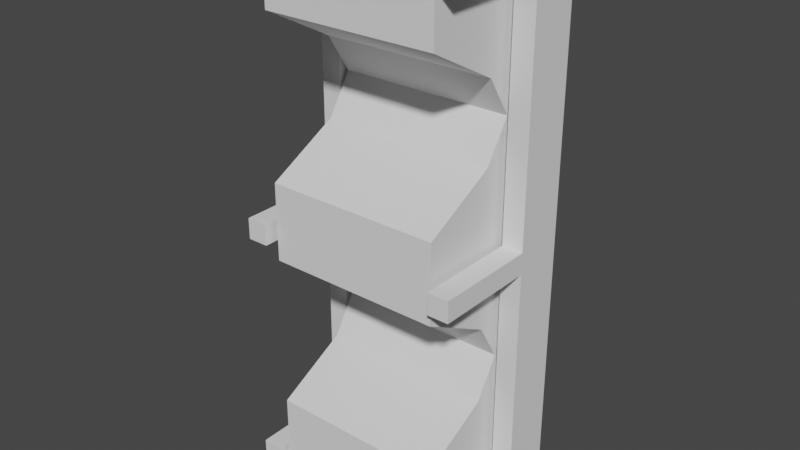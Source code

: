 # Source: Convey.blend  (saved by Blender 2.82.7; exported with 4.5.12 LTS)
import bpy
from mathutils import Matrix  # noqa: F401  (used for matrix-valued properties, if any)

bpy.ops.wm.read_factory_settings(use_empty=True)
scene = bpy.context.scene
scene.name = 'Scene'

# ---- collections
col_collection = bpy.data.collections.new('Collection'); scene.collection.children.link(col_collection)

# ---- world
world_world = bpy.data.worlds.new('World'); scene.world = world_world
world_world.use_nodes = True; world_world.node_tree.nodes.clear()
_N = world_world.node_tree.nodes; _L = world_world.node_tree.links
n0 = _N.new('ShaderNodeOutputWorld'); n0.name = 'World Output'; n0.location = (300, 300)
n1 = _N.new('ShaderNodeBackground'); n1.name = 'Background'; n1.location = (10, 300)
n1.inputs[0].default_value = (0.05088, 0.05088, 0.05088, 1.0)
_L.new(n1.outputs[0], n0.inputs[0])
n0.is_active_output = True
world_world.color = (0.05088, 0.05088, 0.05088)
world_world.use_sun_shadow = False
world_world.sun_shadow_jitter_overblur = 0.0

# ---- meshes
me_cube = bpy.data.meshes.new('Cube')
me_cube.from_pydata([(-0.2042, 1.0, -0.5791), (-0.2042, -1.0, -0.5791), (-0.2042, 1.0, -0.1708), (-0.2042, -1.0, -0.1708), (0.2042, 1.0, -0.5791), (0.2042, -1.0, -0.5791), (0.2042, 1.0, -0.1708), (0.2042, -1.0, -0.1708), (-0.2042, 1.99, -0.5791), (-0.2042, 1.99, -0.1708), (0.2042, 1.99, -0.5791), (0.2042, 1.99, -0.1708), (-0.2042, 1.0, 4.724), (0.2042, 1.0, 4.724), (-0.2042, 1.99, 4.724), (0.2042, 1.99, 4.724), (-0.2042, 1.0, 5.074), (0.2042, 1.0, 5.074), (-0.2042, 1.99, 5.074), (0.2042, 1.99, 5.074), (-0.2042, 1.0, 4.724), (0.2042, 1.0, 4.724), (-0.2042, 1.0, 5.074), (0.2042, 1.0, 5.074), (-0.2042, -1.002, 4.724), (0.2042, -1.002, 4.724), (-0.2042, -1.002, 5.074), (0.2042, -1.002, 5.074), (-0.2042, 1.0, -5.042), (0.2042, 1.0, -5.042), (-0.2042, 1.99, -5.042), (0.2042, 1.99, -5.042), (-0.2042, 1.0, -5.434), (0.2042, 1.0, -5.434), (-0.2042, 1.99, -5.434), (0.2042, 1.99, -5.434), (-0.2042, -0.9547, -5.042), (0.2042, -0.9547, -5.042), (-0.2042, -0.9547, -5.434), (0.2042, -0.9547, -5.434)], [], [(0, 1, 3, 2), (2, 3, 7, 6), (6, 7, 5, 4), (4, 5, 1, 0), (6, 4, 10, 11), (7, 3, 1, 5), (9, 11, 10, 8), (10, 4, 29, 31), (9, 2, 12, 14), (0, 2, 9, 8), (12, 13, 21, 20), (6, 11, 15, 13), (2, 6, 13, 12), (11, 9, 14, 15), (16, 17, 19, 18), (14, 12, 16, 18), (15, 14, 18, 19), (13, 15, 19, 17), (21, 23, 27, 25), (13, 17, 23, 21), (17, 16, 22, 23), (16, 12, 20, 22), (24, 25, 27, 26), (20, 21, 25, 24), (22, 20, 24, 26), (23, 22, 26, 27), (31, 29, 33, 35), (4, 0, 28, 29), (8, 10, 31, 30), (0, 8, 30, 28), (33, 32, 34, 35), (32, 33, 39, 38), (28, 30, 34, 32), (30, 31, 35, 34), (37, 36, 38, 39), (29, 28, 36, 37), (28, 32, 38, 36), (33, 29, 37, 39)])
_uv = me_cube.uv_layers.new(name='UVMap')
_uv.uv.foreach_set('vector', [0.375, 0.0, 0.625, 0.0, 0.625, 0.25, 0.375, 0.25, 0.375, 0.25, 0.625, 0.25, 0.625, 0.5, 0.375, 0.5, 0.375, 0.5, 0.625, 0.5, 0.625, 0.75, 0.375, 0.75, 0.375, 0.75, 0.625, 0.75, 0.625, 1.0, 0.375, 1.0, 0.375, 0.5, 0.375, 0.75, 0.375, 0.75, 0.375, 0.5, 0.625, 0.5, 0.875, 0.5, 0.875, 0.75, 0.625, 0.75, 0.125, 0.5, 0.375, 0.5, 0.375, 0.75, 0.125, 0.75, 0.375, 0.75, 0.375, 0.75, 0.375, 0.75, 0.375, 0.75, 0.375, 0.25, 0.375, 0.25, 0.375, 0.25, 0.375, 0.25, 0.375, 0.0, 0.375, 0.25, 0.375, 0.25, 0.375, 0.0, 0.375, 0.25, 0.375, 0.5, 0.375, 0.5, 0.375, 0.25, 0.375, 0.5, 0.375, 0.5, 0.375, 0.5, 0.375, 0.5, 0.375, 0.25, 0.375, 0.5, 0.375, 0.5, 0.375, 0.25, 0.375, 0.5, 0.125, 0.5, 0.125, 0.5, 0.375, 0.5, 0.375, 0.25, 0.375, 0.5, 0.375, 0.5, 0.375, 0.25, 0.375, 0.25, 0.375, 0.25, 0.375, 0.25, 0.375, 0.25, 0.375, 0.5, 0.125, 0.5, 0.125, 0.5, 0.375, 0.5, 0.375, 0.5, 0.375, 0.5, 0.375, 0.5, 0.375, 0.5, 0.375, 0.5, 0.375, 0.5, 0.375, 0.5, 0.375, 0.5, 0.375, 0.5, 0.375, 0.5, 0.375, 0.5, 0.375, 0.5, 0.375, 0.5, 0.375, 0.25, 0.375, 0.25, 0.375, 0.5, 0.375, 0.25, 0.375, 0.25, 0.375, 0.25, 0.375, 0.25, 0.375, 0.25, 0.375, 0.5, 0.375, 0.5, 0.375, 0.25, 0.375, 0.25, 0.375, 0.5, 0.375, 0.5, 0.375, 0.25, 0.375, 0.25, 0.375, 0.25, 0.375, 0.25, 0.375, 0.25, 0.375, 0.5, 0.375, 0.25, 0.375, 0.25, 0.375, 0.5, 0.375, 0.75, 0.375, 0.75, 0.375, 0.75, 0.375, 0.75, 0.375, 0.75, 0.375, 1.0, 0.375, 1.0, 0.375, 0.75, 0.125, 0.75, 0.375, 0.75, 0.375, 0.75, 0.125, 0.75, 0.375, 0.0, 0.375, 0.0, 0.375, 0.0, 0.375, 0.0, 0.375, 0.75, 0.375, 1.0, 0.375, 1.0, 0.375, 0.75, 0.375, 1.0, 0.375, 0.75, 0.375, 0.75, 0.375, 1.0, 0.375, 0.0, 0.375, 0.0, 0.375, 0.0, 0.375, 0.0, 0.125, 0.75, 0.375, 0.75, 0.375, 0.75, 0.125, 0.75, 0.375, 0.75, 0.375, 1.0, 0.375, 1.0, 0.375, 0.75, 0.375, 0.75, 0.375, 1.0, 0.375, 1.0, 0.375, 0.75, 0.375, 0.0, 0.375, 0.0, 0.375, 0.0, 0.375, 0.0, 0.375, 0.75, 0.375, 0.75, 0.375, 0.75, 0.375, 0.75])
me_cube.use_remesh_fix_poles = True
me_cube.use_remesh_preserve_attributes = False
me_cube.use_mirror_vertex_groups = False
me_cube.update()
me_cube_003 = bpy.data.meshes.new('Cube.003')
me_cube_003.from_pydata([(-1.908, -2.73, -1.0), (-1.908, -2.73, 1.0), (-1.908, 7.833, -1.0), (-1.908, 7.833, 1.0), (1.491, -2.73, -1.0), (1.491, -2.73, 1.0), (1.491, 7.833, -1.0), (1.491, 7.833, 1.0), (-1.908, 6.324, -1.0), (-1.908, 4.815, 0.8801), (-1.908, 3.306, -1.0), (-1.908, 1.797, -1.0), (-1.908, 0.2877, 0.9149), (-1.908, -1.221, -1.0), (-1.908, -1.221, 1.0), (-1.908, 0.2877, 1.0), (-1.908, 1.797, 1.0), (-1.908, 3.306, 1.0), (-1.908, 4.815, 1.0), (-1.908, 6.324, 1.0), (1.491, -1.221, -1.0), (1.491, 0.2877, 0.9149), (1.491, 1.797, -1.0), (1.491, 3.306, -1.0), (1.491, 4.815, 0.8801), (1.491, 6.324, -1.0), (1.491, 6.324, 1.0), (1.491, 4.815, 1.0), (1.491, 3.306, 1.0), (1.491, 1.797, 1.0), (1.491, 0.2877, 1.0), (1.491, -1.221, 1.0), (-1.908, -0.4668, 0.4264), (-1.908, -0.4668, 1.0), (1.491, -0.4668, 0.4264), (1.491, -0.4668, 1.0), (-1.908, 1.039, 0.4302), (-1.908, 1.039, 1.0), (1.491, 1.039, 0.4302), (1.491, 1.039, 1.0), (-1.908, 4.06, 0.4243), (-1.908, 4.06, 1.0), (1.491, 4.06, 0.4243), (1.491, 4.06, 1.0), (-1.908, 5.569, 0.4243), (-1.908, 5.569, 1.0), (1.491, 5.569, 0.4243), (1.491, 5.569, 1.0)], [], [(8, 19, 3, 2), (2, 3, 7, 6), (20, 31, 5, 4), (4, 5, 1, 0), (13, 20, 4, 0), (31, 14, 1, 5), (7, 3, 19, 26), (47, 45, 18, 27), (43, 41, 17, 28), (28, 17, 16, 29), (39, 37, 15, 30), (35, 33, 14, 31), (2, 6, 25, 8), (44, 46, 24, 9), (40, 42, 23, 10), (10, 23, 22, 11), (36, 38, 21, 12), (32, 34, 20, 13), (6, 7, 26, 25), (46, 47, 27, 24), (42, 43, 28, 23), (23, 28, 29, 22), (38, 39, 30, 21), (34, 35, 31, 20), (0, 1, 14, 13), (32, 33, 15, 12), (36, 37, 16, 11), (11, 16, 17, 10), (40, 41, 18, 9), (44, 45, 19, 8), (13, 14, 33, 32), (21, 30, 35, 34), (12, 21, 34, 32), (30, 15, 33, 35), (12, 15, 37, 36), (22, 29, 39, 38), (11, 22, 38, 36), (29, 16, 37, 39), (10, 17, 41, 40), (24, 27, 43, 42), (9, 24, 42, 40), (27, 18, 41, 43), (9, 18, 45, 44), (25, 26, 47, 46), (8, 25, 46, 44), (26, 19, 45, 47)])
_uv = me_cube_003.uv_layers.new(name='UVMap')
_uv.uv.foreach_set('vector', [0.375, 0.2143, 0.625, 0.2143, 0.625, 0.25, 0.375, 0.25, 0.375, 0.25, 0.625, 0.25, 0.625, 0.5, 0.375, 0.5, 0.375, 0.7143, 0.625, 0.7143, 0.625, 0.75, 0.375, 0.75, 0.375, 0.75, 0.625, 0.75, 0.625, 1.0, 0.375, 1.0, 0.125, 0.7143, 0.375, 0.7143, 0.375, 0.75, 0.125, 0.75, 0.625, 0.7143, 0.875, 0.7143, 0.875, 0.75, 0.625, 0.75, 0.625, 0.5, 0.875, 0.5, 0.875, 0.5357, 0.625, 0.5357, 0.625, 0.5536, 0.875, 0.5536, 0.875, 0.5714, 0.625, 0.5714, 0.625, 0.5893, 0.875, 0.5893, 0.875, 0.6071, 0.625, 0.6071, 0.625, 0.6071, 0.875, 0.6071, 0.875, 0.6429, 0.625, 0.6429, 0.625, 0.6608, 0.875, 0.6608, 0.875, 0.6786, 0.625, 0.6786, 0.625, 0.6964, 0.875, 0.6964, 0.875, 0.7143, 0.625, 0.7143, 0.125, 0.5, 0.375, 0.5, 0.375, 0.5357, 0.125, 0.5357, 0.125, 0.5536, 0.375, 0.5536, 0.375, 0.5714, 0.125, 0.5714, 0.125, 0.5893, 0.375, 0.5893, 0.375, 0.6071, 0.125, 0.6071, 0.125, 0.6071, 0.375, 0.6071, 0.375, 0.6429, 0.125, 0.6429, 0.125, 0.6608, 0.375, 0.6608, 0.375, 0.6786, 0.125, 0.6786, 0.125, 0.6964, 0.375, 0.6964, 0.375, 0.7143, 0.125, 0.7143, 0.375, 0.5, 0.625, 0.5, 0.625, 0.5357, 0.375, 0.5357, 0.375, 0.5536, 0.625, 0.5536, 0.625, 0.5714, 0.375, 0.5714, 0.375, 0.5893, 0.625, 0.5893, 0.625, 0.6071, 0.375, 0.6071, 0.375, 0.6071, 0.625, 0.6071, 0.625, 0.6429, 0.375, 0.6429, 0.375, 0.6608, 0.625, 0.6608, 0.625, 0.6786, 0.375, 0.6786, 0.375, 0.6964, 0.625, 0.6964, 0.625, 0.7143, 0.375, 0.7143, 0.375, 0.0, 0.625, 0.0, 0.625, 0.03571, 0.375, 0.03571, 0.375, 0.05357, 0.625, 0.05357, 0.625, 0.07143, 0.375, 0.07143, 0.375, 0.08922, 0.625, 0.08922, 0.625, 0.1071, 0.375, 0.1071, 0.375, 0.1071, 0.625, 0.1071, 0.625, 0.1429, 0.375, 0.1429, 0.375, 0.1607, 0.625, 0.1607, 0.625, 0.1786, 0.375, 0.1786, 0.375, 0.1964, 0.625, 0.1964, 0.625, 0.2143, 0.375, 0.2143, 0.375, 0.03571, 0.625, 0.03571, 0.625, 0.05357, 0.375, 0.05357, 0.375, 0.6786, 0.625, 0.6786, 0.625, 0.6964, 0.375, 0.6964, 0.125, 0.6786, 0.375, 0.6786, 0.375, 0.6964, 0.125, 0.6964, 0.625, 0.6786, 0.875, 0.6786, 0.875, 0.6964, 0.625, 0.6964, 0.375, 0.07143, 0.625, 0.07143, 0.625, 0.08922, 0.375, 0.08922, 0.375, 0.6429, 0.625, 0.6429, 0.625, 0.6608, 0.375, 0.6608, 0.125, 0.6429, 0.375, 0.6429, 0.375, 0.6608, 0.125, 0.6608, 0.625, 0.6429, 0.875, 0.6429, 0.875, 0.6608, 0.625, 0.6608, 0.375, 0.1429, 0.625, 0.1429, 0.625, 0.1607, 0.375, 0.1607, 0.375, 0.5714, 0.625, 0.5714, 0.625, 0.5893, 0.375, 0.5893, 0.125, 0.5714, 0.375, 0.5714, 0.375, 0.5893, 0.125, 0.5893, 0.625, 0.5714, 0.875, 0.5714, 0.875, 0.5893, 0.625, 0.5893, 0.375, 0.1786, 0.625, 0.1786, 0.625, 0.1964, 0.375, 0.1964, 0.375, 0.5357, 0.625, 0.5357, 0.625, 0.5536, 0.375, 0.5536, 0.125, 0.5357, 0.375, 0.5357, 0.375, 0.5536, 0.125, 0.5536, 0.625, 0.5357, 0.875, 0.5357, 0.875, 0.5536, 0.625, 0.5536])
me_cube_003.use_remesh_fix_poles = True
me_cube_003.use_remesh_preserve_attributes = False
me_cube_003.use_mirror_vertex_groups = False
me_cube_003.update()
me_cube_004 = bpy.data.meshes.new('Cube.004')
me_cube_004.from_pydata([(-1.0, -2.836, -1.0), (-1.0, -2.836, 1.0), (-1.0, -0.8365, -1.0), (-1.0, -0.8365, 1.0), (1.0, -2.836, -1.0), (1.0, -2.836, 1.0), (1.0, -0.8365, -1.0), (1.0, -0.8365, 1.0), (-1.0, -2.836, -1.99), (-1.0, -0.8365, -1.99), (1.0, -2.836, -1.99), (1.0, -0.8365, -1.99), (-1.0, 23.14, -1.0), (1.0, 23.14, -1.0), (-1.0, 23.14, -1.99), (1.0, 23.14, -1.99), (-1.0, 24.85, -1.0), (1.0, 24.85, -1.0), (-1.0, 24.85, -1.99), (1.0, 24.85, -1.99), (-1.0, 23.14, -1.0), (1.0, 23.14, -1.0), (-1.0, 24.85, -1.0), (1.0, 24.85, -1.0), (-1.0, 23.14, 1.002), (1.0, 23.14, 1.002), (-1.0, 24.85, 1.002), (1.0, 24.85, 1.002), (-1.0, -24.7, -1.0), (1.0, -24.7, -1.0), (-1.0, -24.7, -1.99), (1.0, -24.7, -1.99), (-1.0, -26.62, -1.0), (1.0, -26.62, -1.0), (-1.0, -26.62, -1.99), (1.0, -26.62, -1.99), (-1.0, -24.7, 0.9547), (1.0, -24.7, 0.9547), (-1.0, -26.62, 0.9547), (1.0, -26.62, 0.9547)], [], [(0, 1, 3, 2), (2, 3, 7, 6), (6, 7, 5, 4), (4, 5, 1, 0), (6, 4, 10, 11), (7, 3, 1, 5), (9, 11, 10, 8), (10, 4, 29, 31), (9, 2, 12, 14), (0, 2, 9, 8), (12, 13, 21, 20), (6, 11, 15, 13), (2, 6, 13, 12), (11, 9, 14, 15), (16, 17, 19, 18), (14, 12, 16, 18), (15, 14, 18, 19), (13, 15, 19, 17), (21, 23, 27, 25), (13, 17, 23, 21), (17, 16, 22, 23), (16, 12, 20, 22), (24, 25, 27, 26), (20, 21, 25, 24), (22, 20, 24, 26), (23, 22, 26, 27), (31, 29, 33, 35), (4, 0, 28, 29), (8, 10, 31, 30), (0, 8, 30, 28), (33, 32, 34, 35), (32, 33, 39, 38), (28, 30, 34, 32), (30, 31, 35, 34), (37, 36, 38, 39), (29, 28, 36, 37), (28, 32, 38, 36), (33, 29, 37, 39)])
_uv = me_cube_004.uv_layers.new(name='UVMap')
_uv.uv.foreach_set('vector', [0.375, 0.0, 0.625, 0.0, 0.625, 0.25, 0.375, 0.25, 0.375, 0.25, 0.625, 0.25, 0.625, 0.5, 0.375, 0.5, 0.375, 0.5, 0.625, 0.5, 0.625, 0.75, 0.375, 0.75, 0.375, 0.75, 0.625, 0.75, 0.625, 1.0, 0.375, 1.0, 0.375, 0.5, 0.375, 0.75, 0.375, 0.75, 0.375, 0.5, 0.625, 0.5, 0.875, 0.5, 0.875, 0.75, 0.625, 0.75, 0.125, 0.5, 0.375, 0.5, 0.375, 0.75, 0.125, 0.75, 0.375, 0.75, 0.375, 0.75, 0.375, 0.75, 0.375, 0.75, 0.375, 0.25, 0.375, 0.25, 0.375, 0.25, 0.375, 0.25, 0.375, 0.0, 0.375, 0.25, 0.375, 0.25, 0.375, 0.0, 0.375, 0.25, 0.375, 0.5, 0.375, 0.5, 0.375, 0.25, 0.375, 0.5, 0.375, 0.5, 0.375, 0.5, 0.375, 0.5, 0.375, 0.25, 0.375, 0.5, 0.375, 0.5, 0.375, 0.25, 0.375, 0.5, 0.125, 0.5, 0.125, 0.5, 0.375, 0.5, 0.375, 0.25, 0.375, 0.5, 0.375, 0.5, 0.375, 0.25, 0.375, 0.25, 0.375, 0.25, 0.375, 0.25, 0.375, 0.25, 0.375, 0.5, 0.125, 0.5, 0.125, 0.5, 0.375, 0.5, 0.375, 0.5, 0.375, 0.5, 0.375, 0.5, 0.375, 0.5, 0.375, 0.5, 0.375, 0.5, 0.375, 0.5, 0.375, 0.5, 0.375, 0.5, 0.375, 0.5, 0.375, 0.5, 0.375, 0.5, 0.375, 0.5, 0.375, 0.25, 0.375, 0.25, 0.375, 0.5, 0.375, 0.25, 0.375, 0.25, 0.375, 0.25, 0.375, 0.25, 0.375, 0.25, 0.375, 0.5, 0.375, 0.5, 0.375, 0.25, 0.375, 0.25, 0.375, 0.5, 0.375, 0.5, 0.375, 0.25, 0.375, 0.25, 0.375, 0.25, 0.375, 0.25, 0.375, 0.25, 0.375, 0.5, 0.375, 0.25, 0.375, 0.25, 0.375, 0.5, 0.375, 0.75, 0.375, 0.75, 0.375, 0.75, 0.375, 0.75, 0.375, 0.75, 0.375, 1.0, 0.375, 1.0, 0.375, 0.75, 0.125, 0.75, 0.375, 0.75, 0.375, 0.75, 0.125, 0.75, 0.375, 0.0, 0.375, 0.0, 0.375, 0.0, 0.375, 0.0, 0.375, 0.75, 0.375, 1.0, 0.375, 1.0, 0.375, 0.75, 0.375, 1.0, 0.375, 0.75, 0.375, 0.75, 0.375, 1.0, 0.375, 0.0, 0.375, 0.0, 0.375, 0.0, 0.375, 0.0, 0.125, 0.75, 0.375, 0.75, 0.375, 0.75, 0.125, 0.75, 0.375, 0.75, 0.375, 1.0, 0.375, 1.0, 0.375, 0.75, 0.375, 0.75, 0.375, 1.0, 0.375, 1.0, 0.375, 0.75, 0.375, 0.0, 0.375, 0.0, 0.375, 0.0, 0.375, 0.0, 0.375, 0.75, 0.375, 0.75, 0.375, 0.75, 0.375, 0.75])
me_cube_004.use_remesh_fix_poles = True
me_cube_004.use_remesh_preserve_attributes = False
me_cube_004.use_mirror_vertex_groups = False
me_cube_004.update()

# ---- objects
ob_cube = bpy.data.objects.new('Cube', me_cube)
ob_cube_001 = bpy.data.objects.new('Cube.001', me_cube_003)
ob_cube_002 = bpy.data.objects.new('Cube.002', me_cube_004)

# ---- transforms, parenting, visibility, modifiers, constraints
ob_cube.location = (-2.0, 1.0, 0.0)
ob_cube.lineart.crease_threshold = 0.0
ob_cube_001.location = (0.205, 1.203, 2.379)
ob_cube_001.rotation_euler = (-1.571, 0.0, 0.0)
ob_cube_001.lineart.crease_threshold = 0.0
ob_cube_002.location = (2.0, 1.0, 0.0)
ob_cube_002.rotation_euler = (-1.571, 0.0, 0.0)
ob_cube_002.scale = (0.2042, -0.2042, -1.0)
ob_cube_002.lineart.crease_threshold = 0.0

# ---- collection membership
col_collection.objects.link(ob_cube)
col_collection.objects.link(ob_cube_001)
col_collection.objects.link(ob_cube_002)

# ---- scene / render settings (as saved in the file)
scene.frame_start = 1; scene.frame_end = 250; scene.frame_set(1)
scene.render.engine = 'BLENDER_EEVEE_NEXT'
scene.cycles.use_denoising = False
scene.cycles.samples = 128
scene.cycles.sampling_pattern = 'TABULATED_SOBOL'
scene.cycles.use_adaptive_sampling = False
scene.cycles.use_light_tree = False
scene.view_settings.view_transform = 'Filmic'
bpy.context.view_layer.update()

# ---- added for rendering (the .blend has no active camera and no usable light): camera, sun
cam_auto = bpy.data.cameras.new('AutoCamera')
cam_auto.lens = 50.0
cam_auto.sensor_width = 36.0
cam_auto.clip_end = 1000.0
ob_auto_camera = bpy.data.objects.new('AutoCamera', cam_auto)
scene.collection.objects.link(ob_auto_camera)
ob_auto_camera.location = (10.9457, -11.641, 8.58475)
ob_auto_camera.rotation_euler = (1.09748, -7.21219e-08, 0.694738)
scene.camera = ob_auto_camera
light_auto_sun = bpy.data.lights.new('AutoSun', 'SUN')
light_auto_sun.energy = 3.0
light_auto_sun.angle = 0.0523599
ob_auto_sun = bpy.data.objects.new('AutoSun', light_auto_sun)
scene.collection.objects.link(ob_auto_sun)
ob_auto_sun.rotation_euler = (0.872665, 0.174533, 0.523599)
bpy.context.view_layer.update()
